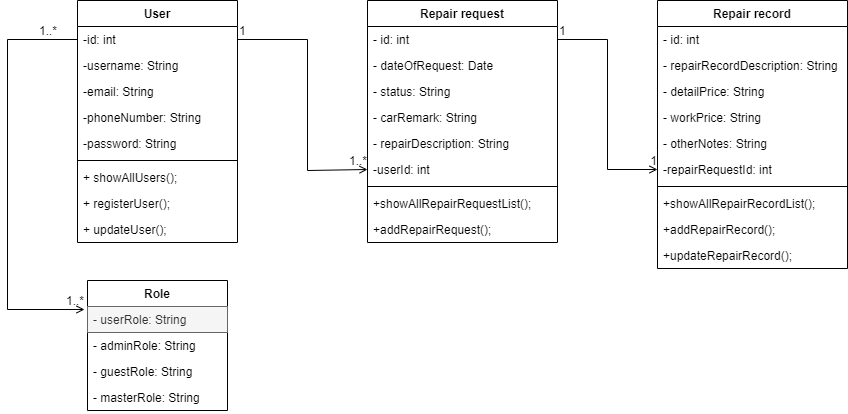

The diagram above was exported from draw.io. Its source (the exported page's mxGraphModel, read from the mxfile embedded in the PNG):
<mxGraphModel dx="868" dy="482" grid="1" gridSize="10" guides="1" tooltips="1" connect="1" arrows="1" fold="1" page="1" pageScale="1" pageWidth="850" pageHeight="1100" math="0" shadow="0">
  <root>
    <mxCell id="0" />
    <mxCell id="1" parent="0" />
    <mxCell id="XVhQ6LTFc4UwF3-bLnyh-5" value="User" style="swimlane;fontStyle=1;align=center;verticalAlign=top;childLayout=stackLayout;horizontal=1;startSize=26;horizontalStack=0;resizeParent=1;resizeParentMax=0;resizeLast=0;collapsible=1;marginBottom=0;" parent="1" vertex="1">
      <mxGeometry x="110" y="70" width="160" height="242" as="geometry" />
    </mxCell>
    <mxCell id="XVhQ6LTFc4UwF3-bLnyh-6" value="-id: int" style="text;strokeColor=none;fillColor=none;align=left;verticalAlign=top;spacingLeft=4;spacingRight=4;overflow=hidden;rotatable=0;points=[[0,0.5],[1,0.5]];portConstraint=eastwest;" parent="XVhQ6LTFc4UwF3-bLnyh-5" vertex="1">
      <mxGeometry y="26" width="160" height="26" as="geometry" />
    </mxCell>
    <mxCell id="XVhQ6LTFc4UwF3-bLnyh-10" value="-username: String" style="text;strokeColor=none;fillColor=none;align=left;verticalAlign=top;spacingLeft=4;spacingRight=4;overflow=hidden;rotatable=0;points=[[0,0.5],[1,0.5]];portConstraint=eastwest;" parent="XVhQ6LTFc4UwF3-bLnyh-5" vertex="1">
      <mxGeometry y="52" width="160" height="26" as="geometry" />
    </mxCell>
    <mxCell id="XVhQ6LTFc4UwF3-bLnyh-13" value="-email: String" style="text;strokeColor=none;fillColor=none;align=left;verticalAlign=top;spacingLeft=4;spacingRight=4;overflow=hidden;rotatable=0;points=[[0,0.5],[1,0.5]];portConstraint=eastwest;" parent="XVhQ6LTFc4UwF3-bLnyh-5" vertex="1">
      <mxGeometry y="78" width="160" height="26" as="geometry" />
    </mxCell>
    <mxCell id="XVhQ6LTFc4UwF3-bLnyh-14" value="-phoneNumber: String" style="text;strokeColor=none;fillColor=none;align=left;verticalAlign=top;spacingLeft=4;spacingRight=4;overflow=hidden;rotatable=0;points=[[0,0.5],[1,0.5]];portConstraint=eastwest;" parent="XVhQ6LTFc4UwF3-bLnyh-5" vertex="1">
      <mxGeometry y="104" width="160" height="26" as="geometry" />
    </mxCell>
    <mxCell id="XVhQ6LTFc4UwF3-bLnyh-15" value="-password: String" style="text;strokeColor=none;fillColor=none;align=left;verticalAlign=top;spacingLeft=4;spacingRight=4;overflow=hidden;rotatable=0;points=[[0,0.5],[1,0.5]];portConstraint=eastwest;" parent="XVhQ6LTFc4UwF3-bLnyh-5" vertex="1">
      <mxGeometry y="130" width="160" height="26" as="geometry" />
    </mxCell>
    <mxCell id="XVhQ6LTFc4UwF3-bLnyh-7" value="" style="line;strokeWidth=1;fillColor=none;align=left;verticalAlign=middle;spacingTop=-1;spacingLeft=3;spacingRight=3;rotatable=0;labelPosition=right;points=[];portConstraint=eastwest;" parent="XVhQ6LTFc4UwF3-bLnyh-5" vertex="1">
      <mxGeometry y="156" width="160" height="8" as="geometry" />
    </mxCell>
    <mxCell id="XVhQ6LTFc4UwF3-bLnyh-8" value="+ showAllUsers();" style="text;strokeColor=none;fillColor=none;align=left;verticalAlign=top;spacingLeft=4;spacingRight=4;overflow=hidden;rotatable=0;points=[[0,0.5],[1,0.5]];portConstraint=eastwest;" parent="XVhQ6LTFc4UwF3-bLnyh-5" vertex="1">
      <mxGeometry y="164" width="160" height="26" as="geometry" />
    </mxCell>
    <mxCell id="Z5FHuA3yJVNI1cgnCkX--2" value="+ registerUser();" style="text;strokeColor=none;fillColor=none;align=left;verticalAlign=top;spacingLeft=4;spacingRight=4;overflow=hidden;rotatable=0;points=[[0,0.5],[1,0.5]];portConstraint=eastwest;" parent="XVhQ6LTFc4UwF3-bLnyh-5" vertex="1">
      <mxGeometry y="190" width="160" height="26" as="geometry" />
    </mxCell>
    <mxCell id="Z5FHuA3yJVNI1cgnCkX--3" value="+ updateUser();" style="text;strokeColor=none;fillColor=none;align=left;verticalAlign=top;spacingLeft=4;spacingRight=4;overflow=hidden;rotatable=0;points=[[0,0.5],[1,0.5]];portConstraint=eastwest;" parent="XVhQ6LTFc4UwF3-bLnyh-5" vertex="1">
      <mxGeometry y="216" width="160" height="26" as="geometry" />
    </mxCell>
    <mxCell id="XVhQ6LTFc4UwF3-bLnyh-16" value="Repair record" style="swimlane;fontStyle=1;align=center;verticalAlign=top;childLayout=stackLayout;horizontal=1;startSize=26;horizontalStack=0;resizeParent=1;resizeParentMax=0;resizeLast=0;collapsible=1;marginBottom=0;" parent="1" vertex="1">
      <mxGeometry x="690" y="70" width="190" height="268" as="geometry">
        <mxRectangle x="690" y="70" width="110" height="26" as="alternateBounds" />
      </mxGeometry>
    </mxCell>
    <mxCell id="XVhQ6LTFc4UwF3-bLnyh-17" value="- id: int" style="text;strokeColor=none;fillColor=none;align=left;verticalAlign=top;spacingLeft=4;spacingRight=4;overflow=hidden;rotatable=0;points=[[0,0.5],[1,0.5]];portConstraint=eastwest;" parent="XVhQ6LTFc4UwF3-bLnyh-16" vertex="1">
      <mxGeometry y="26" width="190" height="26" as="geometry" />
    </mxCell>
    <mxCell id="XVhQ6LTFc4UwF3-bLnyh-20" value="- repairRecordDescription: String" style="text;strokeColor=none;fillColor=none;align=left;verticalAlign=top;spacingLeft=4;spacingRight=4;overflow=hidden;rotatable=0;points=[[0,0.5],[1,0.5]];portConstraint=eastwest;" parent="XVhQ6LTFc4UwF3-bLnyh-16" vertex="1">
      <mxGeometry y="52" width="190" height="26" as="geometry" />
    </mxCell>
    <mxCell id="XVhQ6LTFc4UwF3-bLnyh-21" value="- detailPrice: String" style="text;strokeColor=none;fillColor=none;align=left;verticalAlign=top;spacingLeft=4;spacingRight=4;overflow=hidden;rotatable=0;points=[[0,0.5],[1,0.5]];portConstraint=eastwest;" parent="XVhQ6LTFc4UwF3-bLnyh-16" vertex="1">
      <mxGeometry y="78" width="190" height="26" as="geometry" />
    </mxCell>
    <mxCell id="XVhQ6LTFc4UwF3-bLnyh-23" value="- workPrice: String" style="text;strokeColor=none;fillColor=none;align=left;verticalAlign=top;spacingLeft=4;spacingRight=4;overflow=hidden;rotatable=0;points=[[0,0.5],[1,0.5]];portConstraint=eastwest;" parent="XVhQ6LTFc4UwF3-bLnyh-16" vertex="1">
      <mxGeometry y="104" width="190" height="26" as="geometry" />
    </mxCell>
    <mxCell id="XVhQ6LTFc4UwF3-bLnyh-22" value="- otherNotes: String" style="text;strokeColor=none;fillColor=none;align=left;verticalAlign=top;spacingLeft=4;spacingRight=4;overflow=hidden;rotatable=0;points=[[0,0.5],[1,0.5]];portConstraint=eastwest;" parent="XVhQ6LTFc4UwF3-bLnyh-16" vertex="1">
      <mxGeometry y="130" width="190" height="26" as="geometry" />
    </mxCell>
    <mxCell id="XVhQ6LTFc4UwF3-bLnyh-24" value="-repairRequestId: int" style="text;strokeColor=none;fillColor=none;align=left;verticalAlign=top;spacingLeft=4;spacingRight=4;overflow=hidden;rotatable=0;points=[[0,0.5],[1,0.5]];portConstraint=eastwest;" parent="XVhQ6LTFc4UwF3-bLnyh-16" vertex="1">
      <mxGeometry y="156" width="190" height="26" as="geometry" />
    </mxCell>
    <mxCell id="XVhQ6LTFc4UwF3-bLnyh-18" value="" style="line;strokeWidth=1;fillColor=none;align=left;verticalAlign=middle;spacingTop=-1;spacingLeft=3;spacingRight=3;rotatable=0;labelPosition=right;points=[];portConstraint=eastwest;" parent="XVhQ6LTFc4UwF3-bLnyh-16" vertex="1">
      <mxGeometry y="182" width="190" height="8" as="geometry" />
    </mxCell>
    <mxCell id="XVhQ6LTFc4UwF3-bLnyh-19" value="+showAllRepairRecordList();" style="text;strokeColor=none;fillColor=none;align=left;verticalAlign=top;spacingLeft=4;spacingRight=4;overflow=hidden;rotatable=0;points=[[0,0.5],[1,0.5]];portConstraint=eastwest;" parent="XVhQ6LTFc4UwF3-bLnyh-16" vertex="1">
      <mxGeometry y="190" width="190" height="26" as="geometry" />
    </mxCell>
    <mxCell id="Z5FHuA3yJVNI1cgnCkX--10" value="+addRepairRecord();" style="text;strokeColor=none;fillColor=none;align=left;verticalAlign=top;spacingLeft=4;spacingRight=4;overflow=hidden;rotatable=0;points=[[0,0.5],[1,0.5]];portConstraint=eastwest;" parent="XVhQ6LTFc4UwF3-bLnyh-16" vertex="1">
      <mxGeometry y="216" width="190" height="26" as="geometry" />
    </mxCell>
    <mxCell id="Z5FHuA3yJVNI1cgnCkX--11" value="+updateRepairRecord();" style="text;strokeColor=none;fillColor=none;align=left;verticalAlign=top;spacingLeft=4;spacingRight=4;overflow=hidden;rotatable=0;points=[[0,0.5],[1,0.5]];portConstraint=eastwest;" parent="XVhQ6LTFc4UwF3-bLnyh-16" vertex="1">
      <mxGeometry y="242" width="190" height="26" as="geometry" />
    </mxCell>
    <mxCell id="XVhQ6LTFc4UwF3-bLnyh-25" value="Repair request" style="swimlane;fontStyle=1;align=center;verticalAlign=top;childLayout=stackLayout;horizontal=1;startSize=26;horizontalStack=0;resizeParent=1;resizeParentMax=0;resizeLast=0;collapsible=1;marginBottom=0;" parent="1" vertex="1">
      <mxGeometry x="400" y="70" width="190" height="242" as="geometry" />
    </mxCell>
    <mxCell id="XVhQ6LTFc4UwF3-bLnyh-26" value="- id: int" style="text;strokeColor=none;fillColor=none;align=left;verticalAlign=top;spacingLeft=4;spacingRight=4;overflow=hidden;rotatable=0;points=[[0,0.5],[1,0.5]];portConstraint=eastwest;" parent="XVhQ6LTFc4UwF3-bLnyh-25" vertex="1">
      <mxGeometry y="26" width="190" height="26" as="geometry" />
    </mxCell>
    <mxCell id="XVhQ6LTFc4UwF3-bLnyh-27" value="- dateOfRequest: Date" style="text;strokeColor=none;fillColor=none;align=left;verticalAlign=top;spacingLeft=4;spacingRight=4;overflow=hidden;rotatable=0;points=[[0,0.5],[1,0.5]];portConstraint=eastwest;" parent="XVhQ6LTFc4UwF3-bLnyh-25" vertex="1">
      <mxGeometry y="52" width="190" height="26" as="geometry" />
    </mxCell>
    <mxCell id="XVhQ6LTFc4UwF3-bLnyh-28" value="- status: String" style="text;strokeColor=none;fillColor=none;align=left;verticalAlign=top;spacingLeft=4;spacingRight=4;overflow=hidden;rotatable=0;points=[[0,0.5],[1,0.5]];portConstraint=eastwest;" parent="XVhQ6LTFc4UwF3-bLnyh-25" vertex="1">
      <mxGeometry y="78" width="190" height="26" as="geometry" />
    </mxCell>
    <mxCell id="XVhQ6LTFc4UwF3-bLnyh-29" value="- carRemark: String" style="text;strokeColor=none;fillColor=none;align=left;verticalAlign=top;spacingLeft=4;spacingRight=4;overflow=hidden;rotatable=0;points=[[0,0.5],[1,0.5]];portConstraint=eastwest;" parent="XVhQ6LTFc4UwF3-bLnyh-25" vertex="1">
      <mxGeometry y="104" width="190" height="26" as="geometry" />
    </mxCell>
    <mxCell id="XVhQ6LTFc4UwF3-bLnyh-30" value="- repairDescription: String" style="text;strokeColor=none;fillColor=none;align=left;verticalAlign=top;spacingLeft=4;spacingRight=4;overflow=hidden;rotatable=0;points=[[0,0.5],[1,0.5]];portConstraint=eastwest;" parent="XVhQ6LTFc4UwF3-bLnyh-25" vertex="1">
      <mxGeometry y="130" width="190" height="26" as="geometry" />
    </mxCell>
    <mxCell id="XVhQ6LTFc4UwF3-bLnyh-31" value="-userId: int" style="text;strokeColor=none;fillColor=none;align=left;verticalAlign=top;spacingLeft=4;spacingRight=4;overflow=hidden;rotatable=0;points=[[0,0.5],[1,0.5]];portConstraint=eastwest;" parent="XVhQ6LTFc4UwF3-bLnyh-25" vertex="1">
      <mxGeometry y="156" width="190" height="26" as="geometry" />
    </mxCell>
    <mxCell id="XVhQ6LTFc4UwF3-bLnyh-32" value="" style="line;strokeWidth=1;fillColor=none;align=left;verticalAlign=middle;spacingTop=-1;spacingLeft=3;spacingRight=3;rotatable=0;labelPosition=right;points=[];portConstraint=eastwest;" parent="XVhQ6LTFc4UwF3-bLnyh-25" vertex="1">
      <mxGeometry y="182" width="190" height="8" as="geometry" />
    </mxCell>
    <mxCell id="Z5FHuA3yJVNI1cgnCkX--7" value="+showAllRepairRequestList();" style="text;strokeColor=none;fillColor=none;align=left;verticalAlign=top;spacingLeft=4;spacingRight=4;overflow=hidden;rotatable=0;points=[[0,0.5],[1,0.5]];portConstraint=eastwest;" parent="XVhQ6LTFc4UwF3-bLnyh-25" vertex="1">
      <mxGeometry y="190" width="190" height="26" as="geometry" />
    </mxCell>
    <mxCell id="Z5FHuA3yJVNI1cgnCkX--6" value="+addRepairRequest();" style="text;strokeColor=none;fillColor=none;align=left;verticalAlign=top;spacingLeft=4;spacingRight=4;overflow=hidden;rotatable=0;points=[[0,0.5],[1,0.5]];portConstraint=eastwest;" parent="XVhQ6LTFc4UwF3-bLnyh-25" vertex="1">
      <mxGeometry y="216" width="190" height="26" as="geometry" />
    </mxCell>
    <mxCell id="XVhQ6LTFc4UwF3-bLnyh-34" value="Role" style="swimlane;fontStyle=1;childLayout=stackLayout;horizontal=1;startSize=26;fillColor=none;horizontalStack=0;resizeParent=1;resizeParentMax=0;resizeLast=0;collapsible=1;marginBottom=0;" parent="1" vertex="1">
      <mxGeometry x="120" y="350" width="140" height="130" as="geometry">
        <mxRectangle x="120" y="360" width="70" height="26" as="alternateBounds" />
      </mxGeometry>
    </mxCell>
    <mxCell id="XVhQ6LTFc4UwF3-bLnyh-35" value="- userRole: String" style="text;strokeColor=#666666;fillColor=#f5f5f5;align=left;verticalAlign=top;spacingLeft=4;spacingRight=4;overflow=hidden;rotatable=0;points=[[0,0.5],[1,0.5]];portConstraint=eastwest;fontColor=#333333;" parent="XVhQ6LTFc4UwF3-bLnyh-34" vertex="1">
      <mxGeometry y="26" width="140" height="26" as="geometry" />
    </mxCell>
    <mxCell id="XVhQ6LTFc4UwF3-bLnyh-38" value="- adminRole: String" style="text;strokeColor=none;fillColor=none;align=left;verticalAlign=top;spacingLeft=4;spacingRight=4;overflow=hidden;rotatable=0;points=[[0,0.5],[1,0.5]];portConstraint=eastwest;" parent="XVhQ6LTFc4UwF3-bLnyh-34" vertex="1">
      <mxGeometry y="52" width="140" height="26" as="geometry" />
    </mxCell>
    <mxCell id="E--V_v3rfGo2sjDHUE5U-1" value="- guestRole: String" style="text;strokeColor=none;fillColor=none;align=left;verticalAlign=top;spacingLeft=4;spacingRight=4;overflow=hidden;rotatable=0;points=[[0,0.5],[1,0.5]];portConstraint=eastwest;" parent="XVhQ6LTFc4UwF3-bLnyh-34" vertex="1">
      <mxGeometry y="78" width="140" height="26" as="geometry" />
    </mxCell>
    <mxCell id="XVhQ6LTFc4UwF3-bLnyh-39" value="- masterRole: String" style="text;strokeColor=none;fillColor=none;align=left;verticalAlign=top;spacingLeft=4;spacingRight=4;overflow=hidden;rotatable=0;points=[[0,0.5],[1,0.5]];portConstraint=eastwest;" parent="XVhQ6LTFc4UwF3-bLnyh-34" vertex="1">
      <mxGeometry y="104" width="140" height="26" as="geometry" />
    </mxCell>
    <mxCell id="XVhQ6LTFc4UwF3-bLnyh-44" value="" style="endArrow=open;html=1;rounded=0;align=center;verticalAlign=top;endFill=0;labelBackgroundColor=none;exitX=0;exitY=0.5;exitDx=0;exitDy=0;" parent="1" source="XVhQ6LTFc4UwF3-bLnyh-6" edge="1">
      <mxGeometry relative="1" as="geometry">
        <mxPoint x="340" y="250" as="sourcePoint" />
        <mxPoint x="117" y="379" as="targetPoint" />
        <Array as="points">
          <mxPoint x="40" y="109" />
          <mxPoint x="40" y="379" />
        </Array>
      </mxGeometry>
    </mxCell>
    <mxCell id="XVhQ6LTFc4UwF3-bLnyh-45" value="1..*" style="resizable=0;html=1;align=left;verticalAlign=bottom;labelBackgroundColor=none;" parent="XVhQ6LTFc4UwF3-bLnyh-44" connectable="0" vertex="1">
      <mxGeometry x="-1" relative="1" as="geometry">
        <mxPoint x="-40" as="offset" />
      </mxGeometry>
    </mxCell>
    <mxCell id="XVhQ6LTFc4UwF3-bLnyh-46" value="1..*" style="resizable=0;html=1;align=right;verticalAlign=bottom;labelBackgroundColor=none;" parent="XVhQ6LTFc4UwF3-bLnyh-44" connectable="0" vertex="1">
      <mxGeometry x="1" relative="1" as="geometry" />
    </mxCell>
    <mxCell id="XVhQ6LTFc4UwF3-bLnyh-48" value="" style="endArrow=open;html=1;rounded=0;align=center;verticalAlign=top;endFill=0;labelBackgroundColor=none;exitX=1;exitY=0.5;exitDx=0;exitDy=0;entryX=0;entryY=0.5;entryDx=0;entryDy=0;" parent="1" source="XVhQ6LTFc4UwF3-bLnyh-6" target="XVhQ6LTFc4UwF3-bLnyh-31" edge="1">
      <mxGeometry relative="1" as="geometry">
        <mxPoint x="340" y="250" as="sourcePoint" />
        <mxPoint x="320" y="380" as="targetPoint" />
        <Array as="points">
          <mxPoint x="340" y="109" />
          <mxPoint x="340" y="240" />
        </Array>
      </mxGeometry>
    </mxCell>
    <mxCell id="XVhQ6LTFc4UwF3-bLnyh-49" value="1" style="resizable=0;html=1;align=left;verticalAlign=bottom;labelBackgroundColor=none;" parent="XVhQ6LTFc4UwF3-bLnyh-48" connectable="0" vertex="1">
      <mxGeometry x="-1" relative="1" as="geometry" />
    </mxCell>
    <mxCell id="XVhQ6LTFc4UwF3-bLnyh-50" value="1..*" style="resizable=0;html=1;align=right;verticalAlign=bottom;labelBackgroundColor=none;" parent="XVhQ6LTFc4UwF3-bLnyh-48" connectable="0" vertex="1">
      <mxGeometry x="1" relative="1" as="geometry" />
    </mxCell>
    <mxCell id="XVhQ6LTFc4UwF3-bLnyh-51" value="" style="endArrow=open;html=1;rounded=0;align=center;verticalAlign=top;endFill=0;labelBackgroundColor=none;exitX=1;exitY=0.5;exitDx=0;exitDy=0;entryX=0;entryY=0.5;entryDx=0;entryDy=0;" parent="1" source="XVhQ6LTFc4UwF3-bLnyh-26" target="XVhQ6LTFc4UwF3-bLnyh-24" edge="1">
      <mxGeometry relative="1" as="geometry">
        <mxPoint x="340" y="250" as="sourcePoint" />
        <mxPoint x="500" y="250" as="targetPoint" />
        <Array as="points">
          <mxPoint x="640" y="109" />
          <mxPoint x="640" y="239" />
        </Array>
      </mxGeometry>
    </mxCell>
    <mxCell id="XVhQ6LTFc4UwF3-bLnyh-52" value="1" style="resizable=0;html=1;align=left;verticalAlign=bottom;labelBackgroundColor=none;" parent="XVhQ6LTFc4UwF3-bLnyh-51" connectable="0" vertex="1">
      <mxGeometry x="-1" relative="1" as="geometry" />
    </mxCell>
    <mxCell id="XVhQ6LTFc4UwF3-bLnyh-53" value="1" style="resizable=0;html=1;align=right;verticalAlign=bottom;labelBackgroundColor=none;" parent="XVhQ6LTFc4UwF3-bLnyh-51" connectable="0" vertex="1">
      <mxGeometry x="1" relative="1" as="geometry" />
    </mxCell>
  </root>
</mxGraphModel>